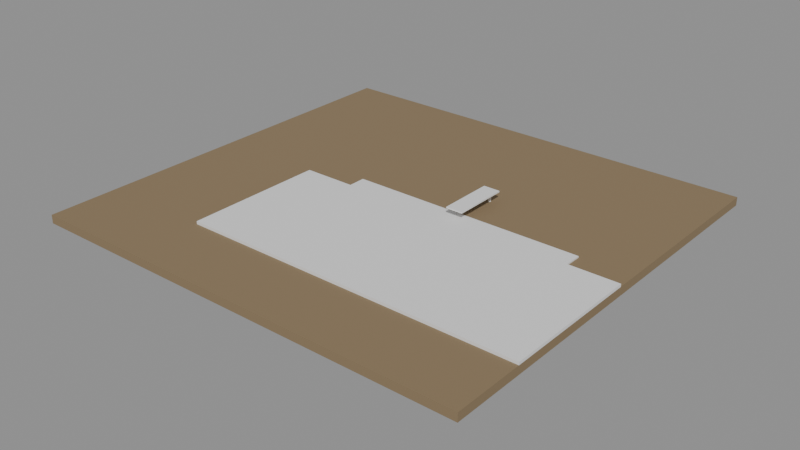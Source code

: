 # Source: e2460_after.blend  (saved by Blender 5.2.44; exported with 4.5.12 LTS)
import bpy
from mathutils import Matrix  # noqa: F401  (used for matrix-valued properties, if any)

bpy.ops.wm.read_factory_settings(use_empty=True)
scene = bpy.context.scene
scene.name = 'Scene'

# ---- materials (node trees are filled in below, after node groups)
mat_cesped = bpy.data.materials.new('Cesped')
mat_madera_roble = bpy.data.materials.new('Madera_Roble')
mat_ceramica_piso = bpy.data.materials.new('Ceramica_Piso')
mat_agua = bpy.data.materials.new('Agua')
mat_concreto_piso = bpy.data.materials.new('Concreto_Piso')
mat_mdf_blanco = bpy.data.materials.new('MDF_Blanco')
mat_acero_inox = bpy.data.materials.new('Acero_Inox')

# ---- material node trees
mat_cesped.use_nodes = True; mat_cesped.node_tree.nodes.clear()
_N = mat_cesped.node_tree.nodes; _L = mat_cesped.node_tree.links
n0 = _N.new('ShaderNodeBsdfPrincipled'); n0.name = 'Principled BSDF'; n0.location = (-200, 100)
n0.inputs[0].default_value = (0.25, 0.18, 0.1, 1.0)
n0.inputs[2].default_value = 0.9
n0.inputs[3].default_value = 1.45
n0.inputs[10].default_value = 0.005
n1 = _N.new('ShaderNodeOutputMaterial'); n1.name = 'Material Output'; n1.location = (200, 100)
_L.new(n0.outputs[0], n1.inputs[0])
n1.is_active_output = True
mat_madera_roble.use_nodes = True; mat_madera_roble.node_tree.nodes.clear()
_N = mat_madera_roble.node_tree.nodes; _L = mat_madera_roble.node_tree.links
n0 = _N.new('ShaderNodeBsdfPrincipled'); n0.name = 'Principled BSDF'; n0.location = (-200, 100)
n0.inputs[3].default_value = 1.45
n0.inputs[10].default_value = 0.005
n1 = _N.new('ShaderNodeOutputMaterial'); n1.name = 'Material Output'; n1.location = (200, 100)
_L.new(n0.outputs[0], n1.inputs[0])
n1.is_active_output = True
mat_ceramica_piso.use_nodes = True; mat_ceramica_piso.node_tree.nodes.clear()
_N = mat_ceramica_piso.node_tree.nodes; _L = mat_ceramica_piso.node_tree.links
n0 = _N.new('ShaderNodeBsdfPrincipled'); n0.name = 'Principled BSDF'; n0.location = (-200, 100)
n0.inputs[0].default_value = (0.7, 0.8, 0.9, 1.0)
n0.inputs[3].default_value = 1.45
n0.inputs[10].default_value = 0.005
n1 = _N.new('ShaderNodeOutputMaterial'); n1.name = 'Material Output'; n1.location = (200, 100)
_L.new(n0.outputs[0], n1.inputs[0])
n1.is_active_output = True
mat_agua.use_nodes = True; mat_agua.node_tree.nodes.clear()
_N = mat_agua.node_tree.nodes; _L = mat_agua.node_tree.links
n0 = _N.new('ShaderNodeBsdfPrincipled'); n0.name = 'Principled BSDF'; n0.location = (-200, 100)
n0.inputs[3].default_value = 1.45
n0.inputs[10].default_value = 0.005
n1 = _N.new('ShaderNodeOutputMaterial'); n1.name = 'Material Output'; n1.location = (200, 100)
_L.new(n0.outputs[0], n1.inputs[0])
n1.is_active_output = True
mat_concreto_piso.use_nodes = True; mat_concreto_piso.node_tree.nodes.clear()
_N = mat_concreto_piso.node_tree.nodes; _L = mat_concreto_piso.node_tree.links
n0 = _N.new('ShaderNodeBsdfPrincipled'); n0.name = 'Principled BSDF'; n0.location = (-200, 100)
n0.inputs[3].default_value = 1.45
n0.inputs[10].default_value = 0.005
n1 = _N.new('ShaderNodeOutputMaterial'); n1.name = 'Material Output'; n1.location = (200, 100)
_L.new(n0.outputs[0], n1.inputs[0])
n1.is_active_output = True
mat_mdf_blanco.use_nodes = True; mat_mdf_blanco.node_tree.nodes.clear()
_N = mat_mdf_blanco.node_tree.nodes; _L = mat_mdf_blanco.node_tree.links
n0 = _N.new('ShaderNodeBsdfPrincipled'); n0.name = 'Principled BSDF'; n0.location = (-200, 100)
n0.inputs[3].default_value = 1.45
n0.inputs[10].default_value = 0.005
n1 = _N.new('ShaderNodeOutputMaterial'); n1.name = 'Material Output'; n1.location = (200, 100)
_L.new(n0.outputs[0], n1.inputs[0])
n1.is_active_output = True
mat_acero_inox.use_nodes = True; mat_acero_inox.node_tree.nodes.clear()
_N = mat_acero_inox.node_tree.nodes; _L = mat_acero_inox.node_tree.links
n0 = _N.new('ShaderNodeBsdfPrincipled'); n0.name = 'Principled BSDF'; n0.location = (-200, 100)
n0.inputs[3].default_value = 1.45
n0.inputs[10].default_value = 0.005
n1 = _N.new('ShaderNodeOutputMaterial'); n1.name = 'Material Output'; n1.location = (200, 100)
_L.new(n0.outputs[0], n1.inputs[0])
n1.is_active_output = True

# ---- meshes
me_cesped_jardin_cuerpo_mesh = bpy.data.meshes.new('Cesped_Jardin_Cuerpo_mesh')
me_cesped_jardin_cuerpo_mesh.from_pydata([(0.0, 0.0, 0.0), (16.0, 0.0, 0.0), (16.0, 15.0, 0.0), (0.0, 15.0, 0.0), (0.0, 0.0, 0.3), (16.0, 0.0, 0.3), (16.0, 15.0, 0.3), (0.0, 15.0, 0.3)], [], [(0, 1, 2, 3), (4, 5, 6, 7), (0, 1, 5, 4), (1, 2, 6, 5), (2, 3, 7, 6), (3, 0, 4, 7)])
me_cesped_jardin_cuerpo_mesh.materials.append(mat_cesped)
me_cesped_jardin_cuerpo_mesh.update()
me_deck_madera_mesh = bpy.data.meshes.new('Deck_Madera_mesh')
me_deck_madera_mesh.from_pydata([(0.0, 0.0, 0.0), (12.0, 0.0, 0.0), (12.0, 5.0, 0.0), (0.0, 5.0, 0.0), (0.0, 0.0, 0.1), (12.0, 0.0, 0.1), (12.0, 5.0, 0.1), (0.0, 5.0, 0.1)], [], [(0, 3, 2, 1), (4, 5, 6, 7), (1, 2, 6, 5), (3, 0, 4, 7), (2, 3, 7, 6), (0, 1, 5, 4)])
me_deck_madera_mesh.materials.append(mat_madera_roble)
me_deck_madera_mesh.update()
me_cube = bpy.data.meshes.new('Cube')
me_cube.from_pydata([(-4.0, -3.5, -1.8), (-3.8, -3.3, 0.0), (-4.0, 0.5, -1.8), (-3.8, 0.3, 0.0), (4.0, -3.5, -1.8), (3.8, -3.3, 0.0), (4.0, 0.5, -1.8), (3.8, 0.3, 0.0), (-4.0, -3.5, 0.0), (-4.0, 0.5, 0.0), (4.0, 0.5, 0.0), (4.0, -3.5, 0.0), (-3.8, -3.3, -1.6), (-3.8, 0.3, -1.6), (3.8, 0.3, -1.6), (3.8, -3.3, -1.6)], [], [(0, 8, 9, 2), (2, 9, 10, 6), (6, 10, 11, 4), (4, 11, 8, 0), (2, 6, 4, 0), (5, 7, 14, 15), (1, 3, 9, 8), (3, 7, 10, 9), (7, 5, 11, 10), (5, 1, 8, 11), (14, 13, 12, 15), (3, 1, 12, 13), (1, 5, 15, 12), (7, 3, 13, 14)])
_uv = me_cube.uv_layers.new(name='UVMap')
_uv.uv.foreach_set('vector', [0.375, 0.0, 0.625, 0.0, 0.625, 0.25, 0.375, 0.25, 0.375, 0.25, 0.625, 0.25, 0.625, 0.5, 0.375, 0.5, 0.375, 0.5, 0.625, 0.5, 0.625, 0.75, 0.375, 0.75, 0.375, 0.75, 0.625, 0.75, 0.625, 1.0, 0.375, 1.0, 0.125, 0.5, 0.375, 0.5, 0.375, 0.75, 0.125, 0.75, 0.6312, 0.7375, 0.6313, 0.5125, 0.6313, 0.5125, 0.6312, 0.7375, 0.8687, 0.7375, 0.8688, 0.5125, 0.875, 0.5, 0.875, 0.75, 0.8688, 0.5125, 0.6313, 0.5125, 0.625, 0.5, 0.875, 0.5, 0.6313, 0.5125, 0.6312, 0.7375, 0.625, 0.75, 0.625, 0.5, 0.6312, 0.7375, 0.8687, 0.7375, 0.875, 0.75, 0.625, 0.75, 0.6313, 0.5125, 0.8688, 0.5125, 0.8687, 0.7375, 0.6312, 0.7375, 0.8688, 0.5125, 0.8687, 0.7375, 0.8687, 0.7375, 0.8688, 0.5125, 0.8687, 0.7375, 0.6312, 0.7375, 0.6312, 0.7375, 0.8687, 0.7375, 0.6313, 0.5125, 0.8688, 0.5125, 0.8688, 0.5125, 0.6313, 0.5125])
me_cube.materials.append(mat_ceramica_piso)
me_cube.update()
me_plane = bpy.data.meshes.new('Plane')
me_plane.from_pydata([(-3.8, -3.3, -0.1), (3.8, -3.3, -0.1), (-3.8, 0.3, -0.1), (3.8, 0.3, -0.1)], [], [(0, 1, 3, 2)])
_uv = me_plane.uv_layers.new(name='UVMap')
_uv.uv.foreach_set('vector', [0.0, 0.0, 1.0, 0.0, 1.0, 1.0, 0.0, 1.0])
me_plane.materials.append(mat_agua)
me_plane.update()
me_cube_001 = bpy.data.meshes.new('Cube.001')
me_cube_001.from_pydata([(-1.0, -1.0, -1.0), (-1.0, -1.0, 1.0), (-1.0, 1.0, -1.0), (-1.0, 1.0, 1.0), (1.0, -1.0, -1.0), (1.0, -1.0, 1.0), (1.0, 1.0, -1.0), (1.0, 1.0, 1.0)], [], [(0, 1, 3, 2), (2, 3, 7, 6), (6, 7, 5, 4), (4, 5, 1, 0), (2, 6, 4, 0), (7, 3, 1, 5)])
_uv = me_cube_001.uv_layers.new(name='UVMap')
_uv.uv.foreach_set('vector', [0.375, 0.0, 0.625, 0.0, 0.625, 0.25, 0.375, 0.25, 0.375, 0.25, 0.625, 0.25, 0.625, 0.5, 0.375, 0.5, 0.375, 0.5, 0.625, 0.5, 0.625, 0.75, 0.375, 0.75, 0.375, 0.75, 0.625, 0.75, 0.625, 1.0, 0.375, 1.0, 0.125, 0.5, 0.375, 0.5, 0.375, 0.75, 0.125, 0.75, 0.625, 0.5, 0.875, 0.5, 0.875, 0.75, 0.625, 0.75])
me_cube_001.materials.append(mat_concreto_piso)
me_cube_001.update()
me_cube_002 = bpy.data.meshes.new('Cube.002')
me_cube_002.from_pydata([(-1.0, -1.0, -1.0), (-1.0, -1.0, 1.0), (-1.0, 1.0, -1.0), (-1.0, 1.0, 1.0), (1.0, -1.0, -1.0), (1.0, -1.0, 1.0), (1.0, 1.0, -1.0), (1.0, 1.0, 1.0)], [], [(0, 1, 3, 2), (2, 3, 7, 6), (6, 7, 5, 4), (4, 5, 1, 0), (2, 6, 4, 0), (7, 3, 1, 5)])
_uv = me_cube_002.uv_layers.new(name='UVMap')
_uv.uv.foreach_set('vector', [0.375, 0.0, 0.625, 0.0, 0.625, 0.25, 0.375, 0.25, 0.375, 0.25, 0.625, 0.25, 0.625, 0.5, 0.375, 0.5, 0.375, 0.5, 0.625, 0.5, 0.625, 0.75, 0.375, 0.75, 0.375, 0.75, 0.625, 0.75, 0.625, 1.0, 0.375, 1.0, 0.125, 0.5, 0.375, 0.5, 0.375, 0.75, 0.125, 0.75, 0.625, 0.5, 0.875, 0.5, 0.875, 0.75, 0.625, 0.75])
me_cube_002.materials.append(mat_mdf_blanco)
me_cube_002.update()
me_cylinder = bpy.data.meshes.new('Cylinder')
me_cylinder.from_pydata([(0.0, 0.05, -0.2), (0.0, 0.05, 0.2), (0.009755, 0.04904, -0.2), (0.009755, 0.04904, 0.2), (0.01913, 0.04619, -0.2), (0.01913, 0.04619, 0.2), (0.02778, 0.04157, -0.2), (0.02778, 0.04157, 0.2), (0.03536, 0.03536, -0.2), (0.03536, 0.03536, 0.2), (0.04157, 0.02778, -0.2), (0.04157, 0.02778, 0.2), (0.04619, 0.01913, -0.2), (0.04619, 0.01913, 0.2), (0.04904, 0.009755, -0.2), (0.04904, 0.009755, 0.2), (0.05, 0.0, -0.2), (0.05, 0.0, 0.2), (0.04904, -0.009755, -0.2), (0.04904, -0.009755, 0.2), (0.04619, -0.01913, -0.2), (0.04619, -0.01913, 0.2), (0.04157, -0.02778, -0.2), (0.04157, -0.02778, 0.2), (0.03536, -0.03536, -0.2), (0.03536, -0.03536, 0.2), (0.02778, -0.04157, -0.2), (0.02778, -0.04157, 0.2), (0.01913, -0.04619, -0.2), (0.01913, -0.04619, 0.2), (0.009755, -0.04904, -0.2), (0.009755, -0.04904, 0.2), (0.0, -0.05, -0.2), (0.0, -0.05, 0.2), (-0.009755, -0.04904, -0.2), (-0.009755, -0.04904, 0.2), (-0.01913, -0.04619, -0.2), (-0.01913, -0.04619, 0.2), (-0.02778, -0.04157, -0.2), (-0.02778, -0.04157, 0.2), (-0.03536, -0.03536, -0.2), (-0.03536, -0.03536, 0.2), (-0.04157, -0.02778, -0.2), (-0.04157, -0.02778, 0.2), (-0.04619, -0.01913, -0.2), (-0.04619, -0.01913, 0.2), (-0.04904, -0.009755, -0.2), (-0.04904, -0.009755, 0.2), (-0.05, 0.0, -0.2), (-0.05, 0.0, 0.2), (-0.04904, 0.009755, -0.2), (-0.04904, 0.009755, 0.2), (-0.04619, 0.01913, -0.2), (-0.04619, 0.01913, 0.2), (-0.04157, 0.02778, -0.2), (-0.04157, 0.02778, 0.2), (-0.03536, 0.03536, -0.2), (-0.03536, 0.03536, 0.2), (-0.02778, 0.04157, -0.2), (-0.02778, 0.04157, 0.2), (-0.01913, 0.04619, -0.2), (-0.01913, 0.04619, 0.2), (-0.009755, 0.04904, -0.2), (-0.009755, 0.04904, 0.2)], [], [(0, 1, 3, 2), (2, 3, 5, 4), (4, 5, 7, 6), (6, 7, 9, 8), (8, 9, 11, 10), (10, 11, 13, 12), (12, 13, 15, 14), (14, 15, 17, 16), (16, 17, 19, 18), (18, 19, 21, 20), (20, 21, 23, 22), (22, 23, 25, 24), (24, 25, 27, 26), (26, 27, 29, 28), (28, 29, 31, 30), (30, 31, 33, 32), (32, 33, 35, 34), (34, 35, 37, 36), (36, 37, 39, 38), (38, 39, 41, 40), (40, 41, 43, 42), (42, 43, 45, 44), (44, 45, 47, 46), (46, 47, 49, 48), (48, 49, 51, 50), (50, 51, 53, 52), (52, 53, 55, 54), (54, 55, 57, 56), (56, 57, 59, 58), (58, 59, 61, 60), (3, 1, 63, 61, 59, 57, 55, 53, 51, 49, 47, 45, 43, 41, 39, 37, 35, 33, 31, 29, 27, 25, 23, 21, 19, 17, 15, 13, 11, 9, 7, 5), (60, 61, 63, 62), (62, 63, 1, 0), (0, 2, 4, 6, 8, 10, 12, 14, 16, 18, 20, 22, 24, 26, 28, 30, 32, 34, 36, 38, 40, 42, 44, 46, 48, 50, 52, 54, 56, 58, 60, 62)])
_uv = me_cylinder.uv_layers.new(name='UVMap')
_uv.uv.foreach_set('vector', [1.0, 0.5, 1.0, 1.0, 0.9688, 1.0, 0.9688, 0.5, 0.9688, 0.5, 0.9688, 1.0, 0.9375, 1.0, 0.9375, 0.5, 0.9375, 0.5, 0.9375, 1.0, 0.9062, 1.0, 0.9062, 0.5, 0.9062, 0.5, 0.9062, 1.0, 0.875, 1.0, 0.875, 0.5, 0.875, 0.5, 0.875, 1.0, 0.8438, 1.0, 0.8438, 0.5, 0.8438, 0.5, 0.8438, 1.0, 0.8125, 1.0, 0.8125, 0.5, 0.8125, 0.5, 0.8125, 1.0, 0.7812, 1.0, 0.7812, 0.5, 0.7812, 0.5, 0.7812, 1.0, 0.75, 1.0, 0.75, 0.5, 0.75, 0.5, 0.75, 1.0, 0.7188, 1.0, 0.7188, 0.5, 0.7188, 0.5, 0.7188, 1.0, 0.6875, 1.0, 0.6875, 0.5, 0.6875, 0.5, 0.6875, 1.0, 0.6562, 1.0, 0.6562, 0.5, 0.6562, 0.5, 0.6562, 1.0, 0.625, 1.0, 0.625, 0.5, 0.625, 0.5, 0.625, 1.0, 0.5938, 1.0, 0.5938, 0.5, 0.5938, 0.5, 0.5938, 1.0, 0.5625, 1.0, 0.5625, 0.5, 0.5625, 0.5, 0.5625, 1.0, 0.5312, 1.0, 0.5312, 0.5, 0.5312, 0.5, 0.5312, 1.0, 0.5, 1.0, 0.5, 0.5, 0.5, 0.5, 0.5, 1.0, 0.4688, 1.0, 0.4688, 0.5, 0.4688, 0.5, 0.4688, 1.0, 0.4375, 1.0, 0.4375, 0.5, 0.4375, 0.5, 0.4375, 1.0, 0.4062, 1.0, 0.4062, 0.5, 0.4062, 0.5, 0.4062, 1.0, 0.375, 1.0, 0.375, 0.5, 0.375, 0.5, 0.375, 1.0, 0.3438, 1.0, 0.3438, 0.5, 0.3438, 0.5, 0.3438, 1.0, 0.3125, 1.0, 0.3125, 0.5, 0.3125, 0.5, 0.3125, 1.0, 0.2812, 1.0, 0.2812, 0.5, 0.2812, 0.5, 0.2812, 1.0, 0.25, 1.0, 0.25, 0.5, 0.25, 0.5, 0.25, 1.0, 0.2188, 1.0, 0.2188, 0.5, 0.2188, 0.5, 0.2188, 1.0, 0.1875, 1.0, 0.1875, 0.5, 0.1875, 0.5, 0.1875, 1.0, 0.1562, 1.0, 0.1562, 0.5, 0.1562, 0.5, 0.1562, 1.0, 0.125, 1.0, 0.125, 0.5, 0.125, 0.5, 0.125, 1.0, 0.09375, 1.0, 0.09375, 0.5, 0.09375, 0.5, 0.09375, 1.0, 0.0625, 1.0, 0.0625, 0.5, 0.2968, 0.4854, 0.25, 0.49, 0.2032, 0.4854, 0.1582, 0.4717, 0.1167, 0.4496, 0.08029, 0.4197, 0.05045, 0.3833, 0.02827, 0.3418, 0.01461, 0.2968, 0.01, 0.25, 0.01461, 0.2032, 0.02827, 0.1582, 0.05045, 0.1167, 0.08029, 0.08029, 0.1167, 0.05045, 0.1582, 0.02827, 0.2032, 0.01461, 0.25, 0.01, 0.2968, 0.01461, 0.3418, 0.02827, 0.3833, 0.05045, 0.4197, 0.08029, 0.4496, 0.1167, 0.4717, 0.1582, 0.4854, 0.2032, 0.49, 0.25, 0.4854, 0.2968, 0.4717, 0.3418, 0.4496, 0.3833, 0.4197, 0.4197, 0.3833, 0.4496, 0.3418, 0.4717, 0.0625, 0.5, 0.0625, 1.0, 0.03125, 1.0, 0.03125, 0.5, 0.03125, 0.5, 0.03125, 1.0, 0.0, 1.0, 0.0, 0.5, 0.75, 0.49, 0.7968, 0.4854, 0.8418, 0.4717, 0.8833, 0.4496, 0.9197, 0.4197, 0.9496, 0.3833, 0.9717, 0.3418, 0.9854, 0.2968, 0.99, 0.25, 0.9854, 0.2032, 0.9717, 0.1582, 0.9496, 0.1167, 0.9197, 0.08029, 0.8833, 0.05045, 0.8418, 0.02827, 0.7968, 0.01461, 0.75, 0.01, 0.7032, 0.01461, 0.6582, 0.02827, 0.6167, 0.05045, 0.5803, 0.08029, 0.5504, 0.1167, 0.5283, 0.1582, 0.5146, 0.2032, 0.51, 0.25, 0.5146, 0.2968, 0.5283, 0.3418, 0.5504, 0.3833, 0.5803, 0.4197, 0.6167, 0.4496, 0.6582, 0.4717, 0.7032, 0.4854])
me_cylinder.materials.append(mat_acero_inox)
me_cylinder.update()

# ---- objects
ob_cesped_jardin = bpy.data.objects.new('Cesped_Jardin', None)
ob_cesped_jardin_cuerpo = bpy.data.objects.new('Cesped_Jardin_Cuerpo', me_cesped_jardin_cuerpo_mesh)
ob_deck_madera_solido = bpy.data.objects.new('Deck_Madera_Solido', me_deck_madera_mesh)
ob_deck_madera = bpy.data.objects.new('Deck_Madera', None)
ob_vaso_piscina = bpy.data.objects.new('Vaso_Piscina', me_cube)
ob_agua_piscina = bpy.data.objects.new('Agua_Piscina', me_plane)
ob_borde_piscina = bpy.data.objects.new('Borde_Piscina', me_cube_001)
ob_tabla_trampolin = bpy.data.objects.new('Tabla_Trampolin', me_cube_002)
ob_base_trampolin = bpy.data.objects.new('Base_Trampolin', me_cylinder)

# ---- transforms, parenting, visibility, modifiers, constraints
ob_cesped_jardin.location = (-10.0, -7.5, -0.3)
ob_cesped_jardin.empty_display_type = 'ARROWS'
ob_cesped_jardin_cuerpo.parent = ob_cesped_jardin
ob_cesped_jardin_cuerpo.location = (0.0, 0.0, 0.0)
ob_deck_madera_solido.parent = ob_deck_madera
ob_deck_madera_solido.location = (0.0, 0.0, 0.0)
ob_deck_madera.location = (-6.0, -5.0, 0.0)
ob_deck_madera.empty_display_type = 'ARROWS'
ob_vaso_piscina.location = (0.0, 0.0, 0.0)
ob_agua_piscina.location = (0.0, 0.0, 0.0)
_m = ob_agua_piscina.modifiers.new('Subdivision', 'SUBSURF')
_m.levels = 5
_m = ob_agua_piscina.modifiers.new('Displace', 'DISPLACE')
_m.strength = 0.05
ob_borde_piscina.location = (0.0, -1.5, 0.025)
ob_borde_piscina.scale = (4.2, 2.2, 0.025)
_m = ob_borde_piscina.modifiers.new('Solidify', 'SOLIDIFY')
_m.thickness = -0.4
_m.offset = 1.0
ob_tabla_trampolin.location = (0.0, 1.2, 0.4)
ob_tabla_trampolin.scale = (0.3, 1.0, 0.025)
ob_base_trampolin.location = (0.0, 2.1, 0.2)

# ---- collection membership
scene.collection.objects.link(ob_cesped_jardin)
scene.collection.objects.link(ob_cesped_jardin_cuerpo)
scene.collection.objects.link(ob_deck_madera_solido)
scene.collection.objects.link(ob_deck_madera)
scene.collection.objects.link(ob_vaso_piscina)
scene.collection.objects.link(ob_agua_piscina)
scene.collection.objects.link(ob_borde_piscina)
scene.collection.objects.link(ob_tabla_trampolin)
scene.collection.objects.link(ob_base_trampolin)

# ---- scene / render settings (as saved in the file)
scene.frame_start = 1; scene.frame_end = 250; scene.frame_set(1)
scene.render.engine = 'BLENDER_EEVEE_NEXT'
scene.render.bake_bias = 0.0
scene.render.bake_samples = 0
scene.render.compositor_device = 'GPU'
scene.eevee.use_volume_custom_range = False
scene.eevee.fast_gi_thickness_near = 0.1
scene.eevee.fast_gi_thickness_far = 0.0
scene.eevee.ray_tracing_options.screen_trace_thickness = 0.1
bpy.context.view_layer.update()

# ---- added for rendering (the .blend has no active camera and no usable light): camera, sun + grey world if the file has none
cam_auto = bpy.data.cameras.new('AutoCamera')
cam_auto.lens = 50.0
cam_auto.sensor_width = 36.0
cam_auto.clip_end = 1000.0
ob_auto_camera = bpy.data.objects.new('AutoCamera', cam_auto)
scene.collection.objects.link(ob_auto_camera)
ob_auto_camera.location = (18.3959, -24.4751, 15.6292)
ob_auto_camera.rotation_euler = (1.09748, -7.21219e-08, 0.694738)
scene.camera = ob_auto_camera
light_auto_sun = bpy.data.lights.new('AutoSun', 'SUN')
light_auto_sun.energy = 3.0
light_auto_sun.angle = 0.0523599
ob_auto_sun = bpy.data.objects.new('AutoSun', light_auto_sun)
scene.collection.objects.link(ob_auto_sun)
ob_auto_sun.rotation_euler = (0.872665, 0.174533, 0.523599)
if scene.world is None:
    world_auto = bpy.data.worlds.new('AutoWorld')
    world_auto.color = (0.3, 0.3, 0.3)
    scene.world = world_auto
bpy.context.view_layer.update()
